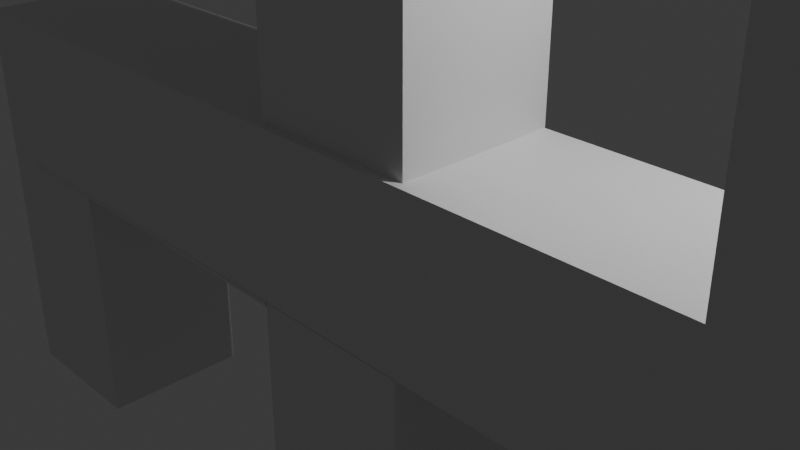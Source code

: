 # Source: untitled.blend  (saved by Blender 4.3.34; exported with 4.5.12 LTS)
import bpy
from mathutils import Matrix  # noqa: F401  (used for matrix-valued properties, if any)

bpy.ops.wm.read_factory_settings(use_empty=True)
scene = bpy.context.scene
scene.name = 'Scene'

# ---- collections
col_collection = bpy.data.collections.new('Collection'); scene.collection.children.link(col_collection)

# ---- materials (node trees are filled in below, after node groups)
mat_material = bpy.data.materials.new('Material')
mat_material.alpha_threshold = 0.0
mat_material.roughness = 0.5
mat_material.line_color = (0.0, 0.0, 0.0, 1.0)

# ---- material node trees
mat_material.use_nodes = True; mat_material.node_tree.nodes.clear()
_N = mat_material.node_tree.nodes; _L = mat_material.node_tree.links
n0 = _N.new('ShaderNodeOutputMaterial'); n0.name = 'Material Output'; n0.location = (300, 300)
n1 = _N.new('ShaderNodeBsdfPrincipled'); n1.name = 'Principled BSDF'; n1.location = (10, 300)
n1.inputs[3].default_value = 1.45
_L.new(n1.outputs[0], n0.inputs[0])
n0.is_active_output = True

# ---- world
world_world = bpy.data.worlds.new('World'); scene.world = world_world
world_world.use_nodes = True; world_world.node_tree.nodes.clear()
_N = world_world.node_tree.nodes; _L = world_world.node_tree.links
n0 = _N.new('ShaderNodeOutputWorld'); n0.name = 'World Output'; n0.location = (300, 300)
n1 = _N.new('ShaderNodeBackground'); n1.name = 'Background'; n1.location = (10, 300)
n1.inputs[0].default_value = (0.05088, 0.05088, 0.05088, 1.0)
_L.new(n1.outputs[0], n0.inputs[0])
n0.is_active_output = True
world_world.color = (0.05088, 0.05088, 0.05088)
world_world.sun_shadow_jitter_overblur = 0.0

# ---- cameras
cam_camera = bpy.data.cameras.new('Camera')
cam_camera.clip_end = 100.0
cam_camera.ortho_scale = 7.314

# ---- lights
light_light = bpy.data.lights.new('Light', 'POINT')
light_light.energy = 1000.0
light_light.shadow_soft_size = 0.1

# ---- meshes
me_cube = bpy.data.meshes.new('Cube')
me_cube.from_pydata([(1.0, 1.0, 1.0), (1.0, 1.0, -1.0), (1.0, -1.0, 1.0), (1.0, -1.0, -1.0), (-1.0, 1.0, 1.0), (-1.0, 1.0, -1.0), (-1.0, -1.0, 1.0), (-1.0, -1.0, -1.0), (-6.147, 1.0, -1.0), (-6.147, -1.0, -1.0), (-4.147, 1.0, -1.0), (-4.147, -1.0, -1.0), (1.0, 1.0, 3.874), (-1.0, 1.0, 3.874), (1.0, 1.0, 5.874), (-1.0, 1.0, 5.874), (1.0, -1.0, -1.001), (1.0, 1.0, -1.001), (-4.147, -1.0, -1.001), (-4.147, 1.0, -1.001), (5.809, 1.0, 1.0), (5.809, 1.0, -1.0), (5.809, -1.0, 1.0), (5.809, -1.0, -1.0), (-1.0, 0.9066, 1.0), (1.0, 0.9066, 1.0), (-1.0, 0.9066, 5.874), (1.0, 0.9066, 5.874), (-6.706, 1.0, -1.0), (-6.706, -1.0, -1.0), (-6.706, -1.0, 1.0), (-6.706, 1.0, 1.0), (1.0, -1.0, -1.003), (1.0, 1.0, -1.003), (-4.147, -1.0, -1.003), (-4.147, 1.0, -1.003), (1.0, -1.0, -1.0), (1.0, 1.0, -1.0), (-4.147, -1.0, -1.0), (-4.147, 1.0, -1.0), (-2.984, 1.0, -1.0), (-2.984, -1.0, -1.0), (-0.9843, -1.0, -1.0), (-0.9843, 1.0, -1.0), (-0.9843, -1.0, -1.001), (-0.9843, 1.0, -1.001), (-0.9843, -1.0, -1.003), (-0.9843, 1.0, -1.003), (-0.9843, -1.0, -1.0), (-0.9843, 1.0, -1.0), (1.0, -1.0, -4.686), (1.0, 1.0, -4.686), (-0.9843, 1.0, -4.686), (-0.9843, -1.0, -4.686), (1.0, -1.0, -3.231), (1.0, 1.0, -3.231), (-0.9843, -1.0, -3.231), (-0.9843, 1.0, -3.231), (5.602, -1.0, -4.686), (5.602, 1.0, -4.686), (5.602, -1.0, -3.231), (5.602, 1.0, -3.231), (-6.147, 1.0, -1.0), (-4.147, -1.0, -1.0), (-4.147, -1.0, -1.001), (-4.147, -1.0, -1.003), (-4.147, -1.0, -1.0), (-6.147, -1.0, -1.0), (-4.147, 1.0, -1.0), (-4.147, 1.0, -1.001), (-4.147, 1.0, -1.003), (-4.147, 1.0, -1.0), (-2.961, -1.023, -1.021), (-6.123, -1.023, -1.021), (-1.0, 1.0, -1.057), (-1.0, -1.0, -1.057), (-6.706, 1.0, -1.057), (-6.706, -1.0, -1.057), (-4.729, -1.0, -1.0), (-4.729, 1.0, -1.0), (-4.729, 1.0, 1.0), (-4.729, -1.0, 1.0), (-4.729, -1.0, -1.057), (-4.729, 1.0, -1.057), (-6.706, 1.0, -4.339), (-6.706, -1.0, -4.339), (-4.729, -1.0, -4.339), (-4.729, 1.0, -4.339), (-1.0, -0.8999, 1.0), (1.0, -0.8999, 1.0), (-1.0, -0.8999, 5.874), (1.0, -0.8999, 5.874), (-1.0, 1.0, 4.32), (-1.0, 1.0, 2.32), (1.0, 1.0, 2.32), (1.0, 1.0, 4.32), (-1.0, 0.9066, 4.32), (1.0, 0.9066, 4.32), (-1.0, -0.8999, 4.32), (1.0, -0.8999, 4.32), (-4.876, 0.9066, 4.32), (-4.876, 0.9066, 5.874), (-4.876, -0.8999, 4.32), (-4.876, -0.8999, 5.874), (-2.716, 0.9066, 4.32), (-2.716, 0.9066, 5.874), (-6.592, 0.9066, 4.32), (-6.592, 0.9066, 5.874), (-6.266, 0.9066, 4.32), (-6.266, 0.9066, 5.874), (-6.266, -0.8999, 4.32), (-6.266, -0.8999, 5.874), (-6.85, 0.9066, 4.32), (-6.85, 0.9066, 5.874), (-6.85, -0.8999, 4.32), (-6.85, -0.8999, 5.874), (-1.0, 0.09268, -1.0), (1.0, 0.09268, 1.0), (-1.0, 0.09268, 1.0), (1.0, 0.09268, -1.0), (-6.147, 0.09268, -1.0), (-4.147, 0.09268, -1.0), (1.0, 0.09268, -1.001), (-4.147, 0.09268, -1.001), (5.809, 0.09268, 1.0), (5.809, 0.09268, -1.0), (-6.706, 0.09268, -1.0), (-6.706, 0.09268, 1.0), (1.0, 0.09268, -1.003), (-4.147, 0.09268, -1.003), (1.0, 0.09268, -1.0), (-4.147, 0.09268, -1.0), (-0.9843, 0.09268, -1.0), (-2.984, 0.09268, -1.0), (1.0, 0.09268, -4.686), (-0.9843, 0.09268, -4.686), (-0.9843, 0.09268, -3.231), (1.0, 0.09268, -3.231), (5.602, 0.09268, -4.686), (5.602, 0.09268, -3.231), (-4.147, 0.09268, -1.0), (-6.147, 0.09268, -1.0), (-1.0, 0.09268, -1.057), (-6.706, 0.09268, -1.057), (-4.729, 0.09268, -1.057), (-4.729, 0.09268, 1.0), (-6.706, 0.09268, -4.339), (-4.729, 0.09268, -4.339), (4.089, 1.0, -1.0), (4.089, -1.0, -1.0), (4.089, -1.0, 1.0), (4.089, 1.0, 1.0), (4.089, 0.09268, 1.0), (4.089, 0.09268, -1.0), (5.809, 0.09268, 5.421), (5.809, -1.0, 5.421), (4.089, -1.0, 5.421), (5.809, 1.0, 5.421), (4.089, 0.09268, 5.421), (4.089, 1.0, 5.421), (5.809, 0.09268, 6.276), (5.809, -1.0, 6.276), (4.089, -1.0, 6.276), (5.809, 1.0, 6.276), (4.089, 0.09268, 6.276), (4.089, 1.0, 6.276), (5.809, 0.09268, 5.648), (5.809, -1.0, 5.648), (4.089, -1.0, 5.648), (5.809, 1.0, 5.648), (4.089, 0.09268, 5.648), (4.089, 1.0, 5.648)], [], [(117, 118, 6, 2), (3, 2, 6, 7), (126, 28, 76, 143), (141, 62, 8, 120), (153, 148, 21, 125), (93, 92, 15, 13), (120, 121, 11, 9), (119, 3, 16, 122), (62, 68, 10, 8), (63, 67, 9, 11), (13, 15, 14, 12), (94, 93, 13, 12), (95, 14, 27, 97), (95, 94, 12, 14), (45, 17, 33, 47), (63, 11, 18, 64), (43, 1, 17, 45), (121, 10, 19, 123), (125, 124, 22, 23), (152, 150, 156, 158), (150, 149, 23, 22), (148, 151, 20, 21), (96, 24, 88, 98), (14, 15, 26, 27), (4, 0, 25, 24), (92, 4, 24, 96), (126, 127, 31, 28), (145, 80, 31, 127), (80, 79, 28, 31), (78, 81, 30, 29), (65, 34, 38, 66), (123, 19, 35, 129), (64, 18, 34, 65), (122, 16, 32, 128), (140, 66, 38, 131), (128, 32, 36, 130), (47, 33, 37, 49), (129, 35, 39, 131), (70, 47, 49, 71), (134, 51, 59, 138), (16, 44, 46, 32), (32, 46, 48, 36), (68, 43, 45, 69), (3, 42, 44, 16), (69, 45, 47, 70), (3, 7, 41, 42), (5, 1, 43, 40), (116, 5, 40, 133), (134, 50, 53, 135), (54, 56, 53, 50), (57, 55, 51, 52), (136, 57, 52, 135), (132, 49, 57, 136), (49, 37, 55, 57), (36, 48, 56, 54), (130, 36, 54, 137), (139, 60, 58, 138), (51, 55, 61, 59), (54, 50, 58, 60), (137, 54, 60, 139), (19, 69, 70, 35), (10, 68, 69, 19), (35, 70, 71, 39), (132, 48, 66, 140), (44, 64, 65, 46), (46, 65, 66, 48), (42, 63, 64, 44), (42, 41, 67, 63), (40, 43, 68, 62), (133, 40, 62, 141), (67, 41, 72, 73), (82, 77, 85, 86), (79, 5, 74, 83), (116, 7, 75, 142), (78, 29, 77, 82), (7, 78, 82, 75), (28, 79, 83, 76), (142, 75, 82, 144), (7, 6, 81, 78), (4, 5, 79, 80), (118, 4, 80, 145), (147, 86, 85, 146), (76, 83, 87, 84), (144, 82, 86, 147), (143, 76, 84, 146), (98, 99, 91, 90), (24, 25, 89, 88), (97, 27, 91, 99), (27, 26, 90, 91), (25, 97, 99, 89), (88, 89, 99, 98), (15, 92, 96, 26), (98, 90, 103, 102), (0, 1, 94, 95), (0, 95, 97, 25), (1, 5, 93, 94), (5, 4, 92, 93), (101, 100, 108, 109), (100, 101, 107, 106), (90, 26, 101, 103), (96, 98, 102, 100), (105, 104, 106, 107), (101, 26, 105, 107), (26, 96, 104, 105), (96, 100, 106, 104), (111, 109, 113, 115), (100, 102, 110, 108), (102, 103, 111, 110), (103, 101, 109, 111), (113, 112, 114, 115), (109, 108, 112, 113), (108, 110, 114, 112), (110, 111, 115, 114), (77, 143, 146, 85), (83, 144, 147, 87), (87, 147, 146, 84), (6, 118, 145, 81), (74, 142, 144, 83), (5, 116, 142, 74), (41, 133, 141, 67), (49, 132, 140, 71), (55, 137, 139, 61), (61, 139, 138, 59), (37, 130, 137, 55), (48, 132, 136, 56), (56, 136, 135, 53), (51, 134, 135, 52), (7, 116, 133, 41), (50, 134, 138, 58), (34, 129, 131, 38), (33, 128, 130, 37), (71, 140, 131, 39), (17, 122, 128, 33), (18, 123, 129, 34), (81, 145, 127, 30), (29, 30, 127, 126), (20, 151, 159, 157), (21, 20, 124, 125), (11, 121, 123, 18), (1, 119, 122, 17), (8, 10, 121, 120), (149, 153, 125, 23), (67, 141, 120, 9), (29, 126, 143, 77), (0, 4, 118, 117), (3, 119, 153, 149), (0, 117, 152, 151), (1, 0, 151, 148), (2, 3, 149, 150), (117, 2, 150, 152), (119, 1, 148, 153), (155, 154, 160, 161), (154, 157, 163, 160), (124, 20, 157, 154), (150, 22, 155, 156), (22, 124, 154, 155), (151, 152, 158, 159), (164, 162, 168, 170), (162, 161, 167, 168), (159, 158, 164, 165), (156, 155, 161, 162), (158, 156, 162, 164), (157, 159, 165, 163), (170, 168, 167, 166), (171, 170, 166, 169), (163, 165, 171, 169), (160, 163, 169, 166), (161, 160, 166, 167), (165, 164, 170, 171)])
_uv = me_cube.uv_layers.new(name='UVMap')
_uv.uv.foreach_set('vector', [0.625, 0.6134, 0.875, 0.6134, 0.875, 0.75, 0.625, 0.75, 0.375, 0.75, 0.625, 0.75, 0.625, 1.0, 0.375, 1.0, 0.375, 0.1366, 0.375, 0.25, 0.375, 0.25, 0.375, 0.1366, 0.375, 0.1366, 0.375, 0.25, 0.375, 0.25, 0.375, 0.1366, 0.375, 0.6134, 0.375, 0.5, 0.375, 0.5, 0.375, 0.6134, 0.1807, 0.25, 0.4307, 0.25, 0.625, 0.25, 0.375, 0.25, 0.125, 0.6134, 0.375, 0.6134, 0.375, 0.75, 0.125, 0.75, 0.375, 0.6134, 0.375, 0.75, 0.375, 0.75, 0.375, 0.6134, 0.125, 0.5, 0.375, 0.5, 0.375, 0.5, 0.125, 0.5, 0.375, 0.75, 0.125, 0.75, 0.125, 0.75, 0.375, 0.75, 0.375, 0.25, 0.625, 0.25, 0.625, 0.5, 0.375, 0.5, 0.375, 0.5, 0.375, 0.25, 0.375, 0.25, 0.375, 0.5, 0.625, 0.5, 0.625, 0.5, 0.625, 0.5, 0.625, 0.5, 0.4307, 0.5, 0.1807, 0.5, 0.375, 0.5, 0.625, 0.5, 0.375, 0.5, 0.375, 0.5, 0.375, 0.5, 0.375, 0.5, 0.375, 0.75, 0.375, 0.75, 0.375, 0.75, 0.375, 0.75, 0.375, 0.5, 0.375, 0.5, 0.375, 0.5, 0.375, 0.5, 0.375, 0.6134, 0.375, 0.5, 0.375, 0.5, 0.375, 0.6134, 0.375, 0.6134, 0.625, 0.6134, 0.625, 0.75, 0.375, 0.75, 0.625, 0.6134, 0.625, 0.75, 0.625, 0.75, 0.625, 0.6134, 0.625, 0.75, 0.375, 0.75, 0.375, 0.75, 0.625, 0.75, 0.375, 0.5, 0.625, 0.5, 0.625, 0.5, 0.375, 0.5, 0.625, 0.25, 0.625, 0.25, 0.625, 0.25, 0.625, 0.25, 0.625, 0.5, 0.625, 0.25, 0.625, 0.25, 0.625, 0.5, 0.875, 0.5, 0.625, 0.5, 0.625, 0.5, 0.875, 0.5, 0.625, 0.25, 0.625, 0.25, 0.625, 0.25, 0.625, 0.25, 0.375, 0.1366, 0.625, 0.1366, 0.625, 0.25, 0.375, 0.25, 0.875, 0.6134, 0.875, 0.5, 0.875, 0.5, 0.875, 0.6134, 0.625, 0.25, 0.375, 0.25, 0.375, 0.25, 0.625, 0.25, 0.375, 1.0, 0.625, 1.0, 0.625, 1.0, 0.375, 1.0, 0.375, 0.75, 0.375, 0.75, 0.375, 0.75, 0.375, 0.75, 0.375, 0.6134, 0.375, 0.5, 0.375, 0.5, 0.375, 0.6134, 0.375, 0.75, 0.375, 0.75, 0.375, 0.75, 0.375, 0.75, 0.375, 0.6134, 0.375, 0.75, 0.375, 0.75, 0.375, 0.6134, 0.375, 0.6134, 0.375, 0.75, 0.375, 0.75, 0.375, 0.6134, 0.375, 0.6134, 0.375, 0.75, 0.375, 0.75, 0.375, 0.6134, 0.375, 0.5, 0.375, 0.5, 0.375, 0.5, 0.375, 0.5, 0.375, 0.6134, 0.375, 0.5, 0.375, 0.5, 0.375, 0.6134, 0.375, 0.5, 0.375, 0.5, 0.375, 0.5, 0.375, 0.5, 0.375, 0.6134, 0.375, 0.5, 0.375, 0.5, 0.375, 0.6134, 0.375, 0.75, 0.375, 0.75, 0.375, 0.75, 0.375, 0.75, 0.375, 0.75, 0.375, 0.75, 0.375, 0.75, 0.375, 0.75, 0.375, 0.5, 0.375, 0.5, 0.375, 0.5, 0.375, 0.5, 0.375, 0.75, 0.375, 0.75, 0.375, 0.75, 0.375, 0.75, 0.375, 0.5, 0.375, 0.5, 0.375, 0.5, 0.375, 0.5, 0.375, 0.75, 0.375, 1.0, 0.375, 1.248, 0.375, 0.998, 0.375, 0.25, 0.375, 0.5, 0.375, 0.252, 0.375, 0.001958, 0.375, 0.1366, 0.375, 0.25, 0.375, 0.25, 0.375, 0.1366, 0.375, 0.6134, 0.375, 0.75, 0.375, 0.75, 0.375, 0.6134, 0.375, 0.75, 0.375, 0.75, 0.375, 0.75, 0.375, 0.75, 0.375, 0.5, 0.375, 0.5, 0.375, 0.5, 0.375, 0.5, 0.375, 0.6134, 0.375, 0.5, 0.375, 0.5, 0.375, 0.6134, 0.375, 0.6134, 0.375, 0.5, 0.375, 0.5, 0.375, 0.6134, 0.375, 0.5, 0.375, 0.5, 0.375, 0.5, 0.375, 0.5, 0.375, 0.75, 0.375, 0.75, 0.375, 0.75, 0.375, 0.75, 0.375, 0.6134, 0.375, 0.75, 0.375, 0.75, 0.375, 0.6134, 0.375, 0.6134, 0.375, 0.75, 0.375, 0.75, 0.375, 0.6134, 0.375, 0.5, 0.375, 0.5, 0.375, 0.5, 0.375, 0.5, 0.375, 0.75, 0.375, 0.75, 0.375, 0.75, 0.375, 0.75, 0.375, 0.6134, 0.375, 0.75, 0.375, 0.75, 0.375, 0.6134, 0.375, 0.5, 0.375, 0.5, 0.375, 0.5, 0.375, 0.5, 0.375, 0.5, 0.375, 0.5, 0.375, 0.5, 0.375, 0.5, 0.375, 0.5, 0.375, 0.5, 0.375, 0.5, 0.375, 0.5, 0.375, 0.6134, 0.375, 0.75, 0.375, 0.75, 0.375, 0.6134, 0.375, 0.75, 0.375, 0.75, 0.375, 0.75, 0.375, 0.75, 0.375, 0.75, 0.375, 0.75, 0.375, 0.75, 0.375, 0.75, 0.375, 0.75, 0.375, 0.75, 0.375, 0.75, 0.375, 0.75, 0.375, 0.0, 0.375, 0.0, 0.375, 0.0, 0.375, 0.0, 0.375, 0.5, 0.375, 0.5, 0.375, 0.5, 0.375, 0.5, 0.375, 0.1366, 0.375, 0.25, 0.375, 0.25, 0.375, 0.1366, 0.375, 0.0, 0.375, 0.0, 0.375, 0.0, 0.375, 0.0, 0.375, 1.0, 0.375, 1.0, 0.375, 1.0, 0.375, 1.0, 0.375, 0.25, 0.375, 0.25, 0.375, 0.25, 0.375, 0.25, 0.375, 0.1366, 0.375, 0.0, 0.375, 0.0, 0.375, 0.1366, 0.375, 1.0, 0.375, 1.0, 0.375, 1.0, 0.375, 1.0, 0.375, 1.0, 0.375, 1.0, 0.375, 1.0, 0.375, 1.0, 0.375, 0.25, 0.375, 0.25, 0.375, 0.25, 0.375, 0.25, 0.375, 0.1366, 0.375, 0.0, 0.375, 0.0, 0.375, 0.1366, 0.375, 1.0, 0.625, 1.0, 0.625, 1.0, 0.375, 1.0, 0.625, 0.25, 0.375, 0.25, 0.375, 0.25, 0.625, 0.25, 0.875, 0.6134, 0.875, 0.5, 0.875, 0.5, 0.875, 0.6134, 0.375, 0.1366, 0.375, 0.0, 0.375, 0.0, 0.375, 0.1366, 0.375, 0.25, 0.375, 0.25, 0.375, 0.25, 0.375, 0.25, 0.375, 0.1366, 0.375, 0.0, 0.375, 0.0, 0.375, 0.1366, 0.375, 0.1366, 0.375, 0.25, 0.375, 0.25, 0.375, 0.1366, 0.875, 0.5, 0.625, 0.5, 0.625, 0.5, 0.875, 0.5, 0.875, 0.5, 0.625, 0.5, 0.625, 0.5, 0.875, 0.5, 0.625, 0.5, 0.625, 0.5, 0.625, 0.5, 0.625, 0.5, 0.625, 0.5, 0.625, 0.25, 0.625, 0.25, 0.625, 0.5, 0.625, 0.5, 0.625, 0.5, 0.625, 0.5, 0.625, 0.5, 0.875, 0.5, 0.625, 0.5, 0.625, 0.5, 0.875, 0.5, 0.625, 0.25, 0.625, 0.25, 0.625, 0.25, 0.625, 0.25, 0.875, 0.5, 0.875, 0.5, 0.875, 0.5, 0.875, 0.5, 0.625, 0.5, 0.375, 0.5, 0.79, 0.5, 1.04, 0.5, 0.625, 0.5, 0.625, 0.5, 0.625, 0.5, 0.625, 0.5, 0.375, 0.5, 0.375, 0.25, 0.375, 0.25, 0.375, 0.5, 0.375, 0.25, 0.625, 0.25, 1.04, 0.25, 0.79, 0.25, 0.625, 0.25, 0.625, 0.25, 0.625, 0.25, 0.625, 0.25, 0.625, 0.25, 0.625, 0.25, 0.625, 0.25, 0.625, 0.25, 0.625, 0.25, 0.625, 0.25, 0.625, 0.25, 0.625, 0.25, 0.625, 0.25, 0.625, 0.25, 0.625, 0.25, 0.625, 0.25, 0.625, 0.25, 0.625, 0.25, 0.625, 0.25, 0.625, 0.25, 0.625, 0.25, 0.625, 0.25, 0.625, 0.25, 0.625, 0.25, 0.625, 0.25, 0.625, 0.25, 0.625, 0.25, 0.625, 0.25, 0.625, 0.25, 0.625, 0.25, 0.625, 0.25, 0.625, 0.25, 0.625, 0.25, 0.625, 0.25, 0.625, 0.25, 0.625, 0.25, 0.625, 0.25, 0.625, 0.25, 0.625, 0.25, 0.625, 0.25, 0.875, 0.5, 0.875, 0.5, 0.875, 0.5, 0.875, 0.5, 0.625, 0.25, 0.625, 0.25, 0.625, 0.25, 0.625, 0.25, 0.625, 0.25, 0.625, 0.25, 0.625, 0.25, 0.625, 0.25, 0.625, 0.25, 0.625, 0.25, 0.625, 0.25, 0.625, 0.25, 0.625, 0.25, 0.625, 0.25, 0.625, 0.25, 0.625, 0.25, 0.875, 0.5, 0.875, 0.5, 0.875, 0.5, 0.875, 0.5, 0.375, 0.0, 0.375, 0.1366, 0.375, 0.1366, 0.375, 0.0, 0.375, 0.25, 0.375, 0.1366, 0.375, 0.1366, 0.375, 0.25, 0.375, 0.25, 0.375, 0.1366, 0.375, 0.1366, 0.375, 0.25, 0.875, 0.75, 0.875, 0.6134, 0.875, 0.6134, 0.875, 0.75, 0.375, 0.25, 0.375, 0.1366, 0.375, 0.1366, 0.375, 0.25, 0.375, 0.25, 0.375, 0.1366, 0.375, 0.1366, 0.375, 0.25, 0.375, 0.0, 0.375, 0.1366, 0.375, 0.1366, 0.375, 0.0, 0.375, 0.5, 0.375, 0.6134, 0.375, 0.6134, 0.375, 0.5, 0.375, 0.5, 0.375, 0.6134, 0.375, 0.6134, 0.375, 0.5, 0.375, 0.5, 0.375, 0.6134, 0.375, 0.6134, 0.375, 0.5, 0.375, 0.5, 0.375, 0.6134, 0.375, 0.6134, 0.375, 0.5, 0.375, 0.75, 0.375, 0.6134, 0.375, 0.6134, 0.375, 0.75, 0.375, 0.75, 0.375, 0.6134, 0.375, 0.6134, 0.375, 0.75, 0.375, 0.5, 0.375, 0.6134, 0.375, 0.6134, 0.375, 0.5, 0.375, 0.0, 0.375, 0.1366, 0.375, 0.1366, 0.375, 0.0, 0.375, 0.75, 0.375, 0.6134, 0.375, 0.6134, 0.375, 0.75, 0.375, 0.75, 0.375, 0.6134, 0.375, 0.6134, 0.375, 0.75, 0.375, 0.5, 0.375, 0.6134, 0.375, 0.6134, 0.375, 0.5, 0.375, 0.5, 0.375, 0.6134, 0.375, 0.6134, 0.375, 0.5, 0.375, 0.5, 0.375, 0.6134, 0.375, 0.6134, 0.375, 0.5, 0.375, 0.75, 0.375, 0.6134, 0.375, 0.6134, 0.375, 0.75, 0.875, 0.75, 0.875, 0.6134, 0.875, 0.6134, 0.875, 0.75, 0.375, 0.0, 0.625, 0.0, 0.625, 0.1366, 0.375, 0.1366, 0.625, 0.5, 0.625, 0.5, 0.625, 0.5, 0.625, 0.5, 0.375, 0.5, 0.625, 0.5, 0.625, 0.6134, 0.375, 0.6134, 0.375, 0.75, 0.375, 0.6134, 0.375, 0.6134, 0.375, 0.75, 0.375, 0.5, 0.375, 0.6134, 0.375, 0.6134, 0.375, 0.5, 0.125, 0.5, 0.375, 0.5, 0.375, 0.6134, 0.125, 0.6134, 0.375, 0.75, 0.375, 0.6134, 0.375, 0.6134, 0.375, 0.75, 0.375, 0.0, 0.375, 0.1366, 0.375, 0.1366, 0.375, 0.0, 0.375, 0.0, 0.375, 0.1366, 0.375, 0.1366, 0.375, 0.0, 0.625, 0.5, 0.875, 0.5, 0.875, 0.6134, 0.625, 0.6134, 0.375, 0.75, 0.375, 0.6134, 0.375, 0.6134, 0.375, 0.75, 0.625, 0.5, 0.625, 0.6134, 0.625, 0.6134, 0.625, 0.5, 0.375, 0.5, 0.625, 0.5, 0.625, 0.5, 0.375, 0.5, 0.625, 0.75, 0.375, 0.75, 0.375, 0.75, 0.625, 0.75, 0.625, 0.6134, 0.625, 0.75, 0.625, 0.75, 0.625, 0.6134, 0.375, 0.6134, 0.375, 0.5, 0.375, 0.5, 0.375, 0.6134, 0.625, 0.75, 0.625, 0.6134, 0.625, 0.6134, 0.625, 0.75, 0.625, 0.6134, 0.625, 0.5, 0.625, 0.5, 0.625, 0.6134, 0.625, 0.6134, 0.625, 0.5, 0.625, 0.5, 0.625, 0.6134, 0.625, 0.75, 0.625, 0.75, 0.625, 0.75, 0.625, 0.75, 0.625, 0.75, 0.625, 0.6134, 0.625, 0.6134, 0.625, 0.75, 0.625, 0.5, 0.625, 0.6134, 0.625, 0.6134, 0.625, 0.5, 0.625, 0.6134, 0.625, 0.75, 0.625, 0.75, 0.625, 0.6134, 0.625, 0.75, 0.625, 0.75, 0.625, 0.75, 0.625, 0.75, 0.625, 0.5, 0.625, 0.6134, 0.625, 0.6134, 0.625, 0.5, 0.625, 0.75, 0.625, 0.75, 0.625, 0.75, 0.625, 0.75, 0.625, 0.6134, 0.625, 0.75, 0.625, 0.75, 0.625, 0.6134, 0.625, 0.5, 0.625, 0.5, 0.625, 0.5, 0.625, 0.5, 0.625, 0.6134, 0.625, 0.75, 0.625, 0.75, 0.625, 0.6134, 0.625, 0.5, 0.625, 0.6134, 0.625, 0.6134, 0.625, 0.5, 0.625, 0.5, 0.625, 0.5, 0.625, 0.5, 0.625, 0.5, 0.625, 0.6134, 0.625, 0.5, 0.625, 0.5, 0.625, 0.6134, 0.625, 0.75, 0.625, 0.6134, 0.625, 0.6134, 0.625, 0.75, 0.625, 0.5, 0.625, 0.6134, 0.625, 0.6134, 0.625, 0.5])
me_cube.materials.append(mat_material)
me_cube.use_mirror_vertex_groups = False
me_cube.update()

# ---- objects
ob_cube = bpy.data.objects.new('Cube', me_cube)
ob_light = bpy.data.objects.new('Light', light_light)
ob_camera = bpy.data.objects.new('Camera', cam_camera)

# ---- transforms, parenting, visibility, modifiers, constraints
ob_cube.location = (0.0, 0.0, 0.0)
ob_cube.lock_rotations_4d = False
ob_cube.empty_display_type = 'ARROWS'
ob_cube.lineart.crease_threshold = 0.0
ob_light.location = (4.076, 1.005, 5.904)
ob_light.rotation_euler = (0.6503, 0.05522, 1.866)
ob_light.lock_rotations_4d = False
ob_light.empty_display_type = 'ARROWS'
ob_light.color = (0.0, 0.0, 0.0, 0.0)
ob_light.lineart.crease_threshold = 0.0
ob_camera.location = (7.359, -6.926, 4.958)
ob_camera.rotation_euler = (1.109, 0.0, 0.8149)
ob_camera.lock_rotations_4d = False
ob_camera.empty_display_type = 'ARROWS'
ob_camera.color = (0.0, 0.0, 0.0, 0.0)
ob_camera.display_type = 'WIRE'
ob_camera.lineart.crease_threshold = 0.0

# ---- collection membership
col_collection.objects.link(ob_cube)
col_collection.objects.link(ob_light)
col_collection.objects.link(ob_camera)

# ---- scene / render settings (as saved in the file)
scene.camera = ob_camera
scene.frame_start = 1; scene.frame_end = 250; scene.frame_set(1)
scene.render.engine = 'BLENDER_EEVEE_NEXT'
bpy.context.view_layer.update()
